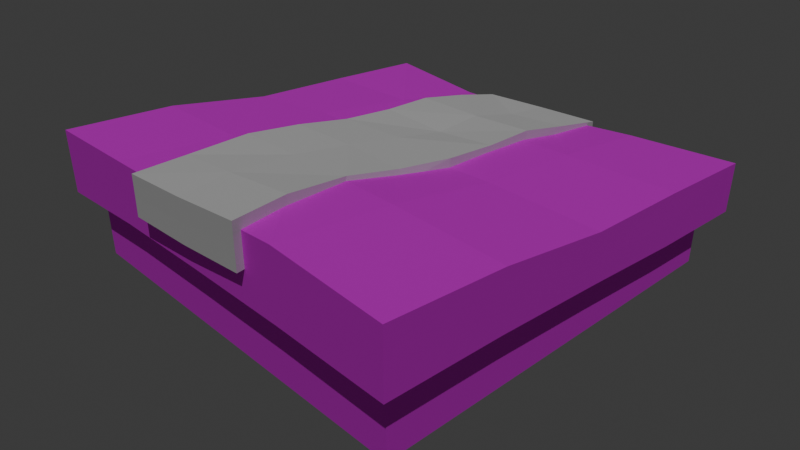 # Source: tree-000.blend  (saved by Blender 4.3.34; exported with 4.5.12 LTS)
import bpy
from mathutils import Matrix  # noqa: F401  (used for matrix-valued properties, if any)

bpy.ops.wm.read_factory_settings(use_empty=True)
scene = bpy.context.scene
scene.name = 'Scene'

# ---- collections
col_collection = bpy.data.collections.new('Collection'); scene.collection.children.link(col_collection)

# ---- images (referenced by path relative to the original .blend; pixels are not part of the script)
import os
ASSET_DIR = os.environ.get("B2B_ASSET_DIR", "")  # directory of the original .blend (textures are referenced by path, not embedded)
HERE = os.path.dirname(os.path.abspath(__file__))  # packed textures are extracted next to this script under _unpacked/

def load_image(name, relpath, width, height, colorspace="sRGB"):
    """Load a texture the original file referenced (path relative to the .blend, or extracted next to this script)."""
    p = next((c for c in (os.path.join(HERE, relpath), os.path.join(ASSET_DIR, relpath)) if relpath and os.path.exists(c)), "")
    if p:
        img = bpy.data.images.load(p, check_existing=True)
        img.name = name
    else:  # same state as the original file: an image datablock whose file is absent (Cycles renders it pink)
        img = bpy.data.images.new(name, width, height)
        img.source = "FILE"
        img.filepath = "//" + (relpath or name)
    img.colorspace_settings.name = colorspace
    return img
img_desert_jpg = load_image('desert.jpg', 'desert.jpg', 1024, 1024, 'sRGB')

# ---- materials (node trees are filled in below, after node groups)
mat_desert = bpy.data.materials.new('desert')

# ---- material node trees
mat_desert.use_nodes = True; mat_desert.node_tree.nodes.clear()
_N = mat_desert.node_tree.nodes; _L = mat_desert.node_tree.links
n0 = _N.new('ShaderNodeBsdfPrincipled'); n0.name = 'Principled BSDF'; n0.location = (10, 300)
n0.inputs[2].default_value = 1.0
n1 = _N.new('ShaderNodeOutputMaterial'); n1.name = 'Material Output'; n1.location = (300, 300)
n2 = _N.new('ShaderNodeTexImage'); n2.name = 'Image Texture'; n2.location = (-296, 269)
n2.image = img_desert_jpg
_L.new(n0.outputs[0], n1.inputs[0])
_L.new(n2.outputs[0], n0.inputs[0])
_L.new(n2.outputs[1], n0.inputs[4])
n1.is_active_output = True

# ---- world
world_world = bpy.data.worlds.new('World'); scene.world = world_world
world_world.use_nodes = True; world_world.node_tree.nodes.clear()
_N = world_world.node_tree.nodes; _L = world_world.node_tree.links
n0 = _N.new('ShaderNodeOutputWorld'); n0.name = 'World Output'; n0.location = (300, 300)
n1 = _N.new('ShaderNodeBackground'); n1.name = 'Background'; n1.location = (10, 300)
n1.inputs[0].default_value = (0.05088, 0.05088, 0.05088, 1.0)
_L.new(n1.outputs[0], n0.inputs[0])
n0.is_active_output = True
world_world.color = (0.05088, 0.05088, 0.05088)
world_world.sun_shadow_jitter_overblur = 0.0

# ---- cameras
cam_camera = bpy.data.cameras.new('Camera')
cam_camera.clip_end = 100.0
cam_camera.lens = 35.0
cam_camera.ortho_scale = 7.314

# ---- lights
light_sun = bpy.data.lights.new('Sun', 'SUN')
light_sun.energy = 1.0

# ---- meshes
me_cube_001 = bpy.data.meshes.new('Cube.001')
me_cube_001.from_pydata([(0.8532, 1.723, 0.748), (-1.188, 1.678, 0.7562), (-1.083, -0.05128, 0.9066), (0.9582, -0.01557, 0.8305), (-1.19, -1.814, 0.8199), (0.8524, -1.79, 0.8508), (0.8435, 2.615, 0.6509), (-1.038, -2.718, 0.8532), (0.9042, 0.8881, 0.8), (-1.198, 2.545, 0.6651), (-0.1622, 1.762, 0.7482), (-1.191, 1.678, 1.052), (0.8505, 1.711, 1.028), (-1.137, 0.8297, 0.8187), (0.9232, -0.933, 0.7621), (-1.09, -0.04188, 1.164), (-0.06234, -0.01345, 0.8714), (0.9582, -0.00926, 1.095), (-1.116, -0.9794, 0.8366), (1.004, -2.651, 0.942), (-1.189, -1.715, 1.121), (-0.1654, -1.925, 0.8349), (0.8461, -1.7, 1.19), (0.9996, -2.614, 1.252), (-1.192, 2.538, 0.9431), (-0.01465, -2.719, 0.9258), (-0.1776, 2.594, 0.6468), (-1.138, 0.8336, 1.088), (0.8482, 2.6, 0.906), (-1.123, -0.9117, 1.203), (-0.1123, 0.8744, 0.8098), (0.8991, 0.8732, 1.05), (-1.042, -2.673, 1.116), (-0.1004, -0.9687, 0.7865), (0.8973, -0.8826, 1.104), (-3.0, -3.0, -0.6), (-3.0, -3.0, 0.6), (-3.0, 3.0, -0.6), (-3.0, 3.0, 0.3859), (3.0, -3.0, -0.6), (3.0, -3.0, 0.6), (3.0, 3.0, -0.6), (3.0, 3.0, 0.3859), (-3.277, -3.277, 0.3936), (-3.277, -3.277, 1.335), (-3.277, 3.277, 0.264), (-3.277, 3.277, 1.092), (3.277, -3.277, 0.4502), (3.277, -3.277, 1.302), (3.277, 3.277, 0.211), (3.277, 3.277, 0.9456), (0.0, 3.277, 0.2147), (0.0, -3.277, 0.4901), (-3.277, 0.0, 0.2873), (-3.277, 0.0, 1.123), (3.277, 0.0, 0.3431), (3.277, 0.0, 1.028), (0.0, 0.0, 0.6458), (-3.277, -1.638, 0.291), (-3.277, -3.277, 0.8547), (-3.277, 1.638, 1.114), (-3.277, 3.277, 0.6583), (-1.638, 3.277, 0.268), (1.636, 3.28, 0.9195), (3.277, 3.277, 0.5617), (3.277, 1.638, 0.2504), (3.277, -1.638, 1.225), (3.277, -3.277, 0.8604), (1.638, -3.277, 0.4886), (-1.638, -3.277, 1.344), (1.638, 3.277, 0.1921), (-1.638, 3.277, 0.8763), (-1.638, -3.277, 0.4731), (1.638, -3.277, 1.43), (0.0, -1.638, 0.6166), (0.0, -3.277, 0.8954), (-3.277, 1.638, 0.2839), (-3.277, -1.638, 1.323), (3.277, -1.638, 0.416), (3.275, 1.641, 1.001), (0.0, 1.638, 0.7332), (-1.638, 0.0, 0.6556), (1.636, 0.002576, 1.111), (-1.638, 0.0, 1.231), (1.638, 0.0, 0.5966), (3.277, 0.0, 0.6695), (-3.277, 0.0, 0.6582), (-3.277, -1.638, 0.7729), (3.277, 1.639, 0.5639), (1.638, 1.638, 0.6738), (-1.638, 1.638, 1.082), (1.609, 1.676, 1.024), (-1.638, 1.638, 0.7175), (-1.638, 3.277, 0.5961), (1.638, -3.277, 0.9273), (-1.638, -1.638, 0.5781), (1.638, -1.638, 1.336), (-1.638, -1.638, 1.28), (1.638, -1.638, 0.6295), (-1.638, -3.277, 0.9007), (3.277, -1.638, 0.8102), (1.638, 3.277, 0.553), (-3.277, 1.638, 0.6461), (0.8519, 3.277, 0.7252), (0.852, 3.277, 0.6915), (0.8528, 3.277, 0.5208), (0.8529, 3.277, 0.4857), (0.02674, 3.277, 0.4811), (0.0, 3.277, 0.4809), (-0.003696, 3.277, 0.4809), (0.8491, 2.601, 0.9265), (0.8506, 2.904, 0.9066), (0.8528, 3.278, 0.7731), (0.8535, 3.278, 0.8822), (-1.088, 3.277, 0.4706), (-0.1771, 3.277, 0.4793), (-1.187, 3.277, 0.4711), (-1.099, 3.277, 0.4707), (-1.191, 2.539, 0.9658), (-1.191, 2.768, 0.937), (-1.189, 3.277, 0.7428), (-1.188, 3.277, 0.5658), (-1.187, 3.277, 0.4911), (-1.19, 2.829, 0.9294), (-1.188, 3.277, 0.8667), (-1.188, 3.277, 0.77), (-1.188, 3.277, 0.769), (0.8506, 1.712, 1.038), (0.8507, 1.781, 1.029), (0.849, 2.432, 0.9375), (-1.19, 1.815, 1.057), (-1.191, 1.681, 1.074), (0.8538, 1.66, 1.045), (0.8574, 1.599, 1.049), (0.9, 0.8745, 1.086), (-1.188, 1.639, 1.079), (-1.181, 1.533, 1.082), (-1.157, 1.157, 1.092), (-1.136, 0.8367, 1.12), (0.9102, 0.7289, 1.093), (0.9141, 0.6732, 1.095), (0.9583, 0.001509, 1.113), (0.9589, -0.007017, 1.114), (-1.124, 0.5934, 1.141), (-1.092, 0.0, 1.193), (-1.09, -0.03757, 1.199), (0.8891, -0.8518, 1.23), (0.9304, -0.4388, 1.174), (-1.102, -0.34, 1.252), (-1.121, -0.8893, 1.294), (-1.108, -0.5305, 1.285), (0.8868, -0.8868, 1.235), (0.8728, -1.092, 1.271), (0.837, -1.638, 1.366), (0.8365, -1.649, 1.366), (-1.141, -1.143, 1.3), (-1.184, -1.638, 1.312), (-1.187, -1.678, 1.311), (0.9333, -2.213, 1.395), (0.9984, -2.601, 1.415), (-1.101, -2.276, 1.308), (-1.118, -2.159, 1.304), (-1.043, -2.654, 1.324), (1.085, -3.027, 1.411), (1.008, -2.646, 1.417), (1.137, -3.277, 1.407), (1.137, -3.277, 1.248), (1.137, -3.277, 1.266), (1.136, -3.277, 1.202), (-0.9339, -3.2, 1.345), (1.136, -3.277, 0.947), (0.3056, -3.277, 0.9078), (0.1065, -3.277, 0.9052), (0.03018, -3.277, 0.9052), (0.0, -3.277, 0.9052), (-0.6654, -3.277, 0.9054), (-0.9204, -3.277, 0.8874), (-0.772, -3.277, 0.8979), (-0.9204, -3.277, 0.8984), (-0.9197, -3.277, 1.086), (-0.9181, -3.277, 1.349), (-0.9185, -3.277, 1.151), (-0.9194, -3.277, 1.1)], [], [(5, 19, 23), (1, 9, 24), (5, 21, 25), (0, 6, 26), (4, 18, 29), (0, 10, 30), (0, 8, 31), (5, 14, 33), (5, 23, 22), (1, 24, 11), (5, 25, 19), (0, 26, 10), (4, 29, 20), (0, 30, 8), (0, 31, 12), (5, 33, 21), (34, 5, 22), (34, 22, 152, 151, 146), (33, 2, 18), (33, 18, 21), (21, 18, 4), (32, 4, 20), (32, 20, 160, 162), (31, 140, 139, 134), (31, 134, 133, 12), (12, 133, 132, 127), (30, 2, 16), (30, 16, 8), (8, 16, 3), (29, 148, 150, 149), (29, 149, 155, 20), (20, 155, 156, 157), (28, 0, 12), (28, 12, 128, 129, 110), (27, 1, 11), (27, 11, 136, 137, 138), (26, 114, 117, 116, 9), (26, 9, 10), (10, 9, 1), (25, 175, 174, 173, 172), (25, 172, 171, 19), (19, 171, 170), (24, 119, 118), (24, 118, 130, 11), (11, 130, 131), (23, 163, 164, 159), (23, 159, 158, 22), (22, 158, 154), (17, 3, 14), (17, 14, 34), (34, 14, 5), (14, 3, 16), (14, 16, 33), (33, 16, 2), (32, 7, 4), (8, 3, 17), (8, 17, 31), (31, 17, 142, 141, 140), (10, 1, 13), (10, 13, 30), (30, 13, 2), (18, 2, 15), (18, 15, 29), (29, 15, 145, 148), (28, 6, 0), (15, 2, 13), (15, 13, 27), (27, 13, 1), (6, 106, 107, 108, 109), (6, 109, 115, 26), (26, 115, 114), (21, 4, 7), (21, 7, 25), (25, 7, 176, 177, 175), (9, 116, 122, 121, 120), (9, 120, 126, 125, 24), (24, 125, 124, 123, 119), (19, 170, 168), (19, 168, 166, 23), (23, 166, 167, 165, 163), (35, 36, 38, 37), (37, 38, 42, 41), (41, 42, 40, 39), (39, 40, 36, 35), (37, 41, 39, 35), (42, 38, 36, 40), (60, 61, 102), (63, 64, 101), (66, 67, 100), (69, 59, 99), (78, 68, 98), (77, 69, 97), (74, 72, 95), (73, 167, 166, 168, 170, 171, 172, 173, 75, 94), (71, 126, 120, 121, 93), (80, 81, 92), (60, 83, 90), (65, 84, 89), (79, 85, 88), (77, 86, 87), (87, 53, 58), (59, 58, 43), (44, 87, 59), (88, 55, 65), (64, 65, 49), (50, 88, 64), (89, 57, 80), (70, 80, 51), (49, 89, 70), (90, 137, 136, 135), (71, 123, 124), (46, 90, 71), (91, 56, 79), (63, 79, 50), (92, 53, 76), (62, 76, 45), (51, 92, 62), (93, 122, 116, 117, 51, 62), (61, 62, 45), (46, 93, 61), (94, 52, 68), (67, 68, 47), (48, 94, 67), (95, 43, 58), (81, 58, 53), (57, 95, 81), (96, 48, 66), (82, 66, 56), (97, 161, 157, 156), (83, 150, 148, 145, 144), (54, 97, 83), (98, 52, 74), (84, 74, 57), (55, 98, 84), (99, 43, 72), (75, 72, 52), (100, 47, 78), (85, 78, 55), (56, 100, 85), (101, 49, 70), (102, 45, 76), (86, 76, 53), (54, 102, 86), (60, 46, 61), (63, 50, 64), (66, 48, 67), (69, 44, 59), (78, 47, 68), (77, 44, 69), (74, 52, 72), (73, 165, 167), (71, 124, 125, 126), (80, 57, 81), (60, 54, 83), (65, 55, 84), (79, 56, 85), (77, 54, 86), (87, 86, 53), (59, 87, 58), (44, 77, 87), (88, 85, 55), (64, 88, 65), (50, 79, 88), (89, 84, 57), (70, 89, 80), (49, 65, 89), (90, 83, 144, 143, 138, 137), (71, 90, 135, 131, 130, 118, 119, 123), (46, 60, 90), (91, 82, 56), (63, 91, 79), (92, 81, 53), (62, 92, 76), (51, 80, 92), (93, 121, 122), (61, 93, 62), (46, 71, 93), (94, 75, 52), (67, 94, 68), (48, 73, 94), (95, 72, 43), (81, 95, 58), (57, 74, 95), (96, 73, 48), (82, 96, 66), (97, 69, 180, 169, 162, 160, 161), (83, 97, 156, 155, 149, 150), (54, 77, 97), (98, 68, 52), (84, 98, 74), (55, 78, 98), (99, 59, 43), (75, 177, 176, 178, 99, 72), (100, 67, 47), (85, 100, 78), (56, 66, 100), (101, 64, 49), (102, 61, 45), (86, 102, 76), (54, 60, 102), (107, 106, 105, 101, 70), (153, 154, 158, 159, 164, 73, 96), (111, 28, 110), (108, 107, 70, 51), (106, 6, 103, 104, 105), (173, 174, 75), (132, 133, 134, 139, 82, 91), (112, 28, 111, 113), (142, 17, 34, 147), (181, 32, 169, 180), (176, 7, 179, 178), (103, 6, 28, 112), (117, 114, 115, 109, 108, 51), (139, 140, 141, 82), (136, 11, 131, 135), (164, 163, 165, 73), (160, 20, 157, 161), (179, 7, 32, 181, 182), (182, 181, 180, 69, 99), (147, 34, 146), (174, 175, 177, 75), (178, 179, 182, 99), (113, 111, 110, 129, 91, 63), (145, 15, 27, 143, 144), (143, 27, 138), (141, 142, 147, 146, 151, 96, 82), (151, 152, 153, 96), (104, 103, 112, 113, 63, 101), (169, 32, 162), (152, 22, 154, 153), (128, 12, 127), (105, 104, 101), (129, 128, 127, 132, 91)])
_uv = me_cube_001.uv_layers.new(name='UVMap')
_uv.uv.foreach_set('vector', [0.5512, 0.3854, 0.5714, 0.3912, 0.5955, 0.3425, 0.8831, 0.4816, 0.9031, 0.4874, 0.9271, 0.4387, 0.5799, 0.4208, 0.6628, 0.4449, 0.6686, 0.433, 0.5551, 0.471, 0.5493, 0.4828, 0.6322, 0.5068, 0.7977, 0.4569, 0.8198, 0.4633, 0.8439, 0.4145, 0.5551, 0.471, 0.638, 0.4951, 0.644, 0.483, 0.4659, 0.3606, 0.4864, 0.3666, 0.5105, 0.3178, 0.5799, 0.4208, 0.5735, 0.4338, 0.6563, 0.4579, 0.5512, 0.3854, 0.5955, 0.3425, 0.5753, 0.3366, 0.8831, 0.4816, 0.9271, 0.4387, 0.9071, 0.4329, 0.5799, 0.4208, 0.6686, 0.433, 0.5858, 0.4089, 0.5551, 0.471, 0.6322, 0.5068, 0.638, 0.4951, 0.7977, 0.4569, 0.8439, 0.4145, 0.8218, 0.4081, 0.5551, 0.471, 0.644, 0.483, 0.5611, 0.4589, 0.4659, 0.3606, 0.5105, 0.3178, 0.4899, 0.3118, 0.5799, 0.4208, 0.6563, 0.4579, 0.6628, 0.4449, 0.5532, 0.3302, 0.5512, 0.3854, 0.5753, 0.3366, 0.5532, 0.3302, 0.5753, 0.3366, 0.5766, 0.2979, 0.5694, 0.2996, 0.5683, 0.2996, 0.6563, 0.4579, 0.7328, 0.4949, 0.7392, 0.4819, 0.6563, 0.4579, 0.7392, 0.4819, 0.6628, 0.4449, 0.6628, 0.4449, 0.7392, 0.4819, 0.7456, 0.4689, 0.8016, 0.4023, 0.7977, 0.4569, 0.8218, 0.4081, 0.8016, 0.4023, 0.8218, 0.4081, 0.8241, 0.3751, 0.8174, 0.3702, 0.5105, 0.3178, 0.5208, 0.3079, 0.52, 0.3066, 0.5172, 0.3042, 0.5105, 0.3178, 0.5172, 0.3042, 0.4959, 0.3061, 0.4899, 0.3118, 0.4899, 0.3118, 0.4959, 0.3061, 0.494, 0.3065, 0.4916, 0.3085, 0.644, 0.483, 0.7328, 0.4949, 0.6499, 0.4709, 0.644, 0.483, 0.6499, 0.4709, 0.5611, 0.4589, 0.5611, 0.4589, 0.6499, 0.4709, 0.5671, 0.4468, 0.8439, 0.4145, 0.8737, 0.3872, 0.8697, 0.3836, 0.8558, 0.3903, 0.8439, 0.4145, 0.8558, 0.3903, 0.8529, 0.3796, 0.8218, 0.4081, 0.8218, 0.4081, 0.8529, 0.3796, 0.8379, 0.3779, 0.8366, 0.3781, 0.4699, 0.306, 0.4659, 0.3606, 0.4899, 0.3118, 0.4699, 0.306, 0.4899, 0.3118, 0.4902, 0.3076, 0.4753, 0.3039, 0.4738, 0.2981, 0.8866, 0.4269, 0.8831, 0.4816, 0.9071, 0.4329, 0.8866, 0.4269, 0.9071, 0.4329, 0.9077, 0.4234, 0.8976, 0.4228, 0.8923, 0.4153, 0.6322, 0.5068, 0.7018, 0.5392, 0.7027, 0.5394, 0.7098, 0.5416, 0.7151, 0.5309, 0.6322, 0.5068, 0.7151, 0.5309, 0.638, 0.4951, 0.638, 0.4951, 0.7151, 0.5309, 0.7209, 0.5191, 0.6686, 0.433, 0.7352, 0.4421, 0.6818, 0.4262, 0.6794, 0.4254, 0.6732, 0.4236, 0.6686, 0.433, 0.6732, 0.4236, 0.6574, 0.4188, 0.5858, 0.4089, 0.5858, 0.4089, 0.6574, 0.4188, 0.5907, 0.3989, 0.9271, 0.4387, 0.9394, 0.4267, 0.9311, 0.4306, 0.9271, 0.4387, 0.9311, 0.4306, 0.9141, 0.4261, 0.9071, 0.4329, 0.9071, 0.4329, 0.9141, 0.4261, 0.9104, 0.4262, 0.5955, 0.3425, 0.6192, 0.3195, 0.6101, 0.3154, 0.6088, 0.3154, 0.5955, 0.3425, 0.6088, 0.3154, 0.6008, 0.3119, 0.5753, 0.3366, 0.5753, 0.3366, 0.6008, 0.3119, 0.5932, 0.3004, 0.5311, 0.3238, 0.507, 0.3725, 0.5291, 0.3789, 0.5311, 0.3238, 0.5291, 0.3789, 0.5532, 0.3302, 0.5532, 0.3302, 0.5291, 0.3789, 0.5512, 0.3854, 0.5735, 0.4338, 0.5671, 0.4468, 0.6499, 0.4709, 0.5735, 0.4338, 0.6499, 0.4709, 0.6563, 0.4579, 0.6563, 0.4579, 0.6499, 0.4709, 0.7328, 0.4949, 0.8016, 0.4023, 0.7775, 0.451, 0.7977, 0.4569, 0.4864, 0.3666, 0.507, 0.3725, 0.5311, 0.3238, 0.4864, 0.3666, 0.5311, 0.3238, 0.5105, 0.3178, 0.5105, 0.3178, 0.5311, 0.3238, 0.5342, 0.3173, 0.5339, 0.3175, 0.5208, 0.3079, 0.638, 0.4951, 0.7209, 0.5191, 0.7268, 0.507, 0.638, 0.4951, 0.7268, 0.507, 0.644, 0.483, 0.644, 0.483, 0.7268, 0.507, 0.7328, 0.4949, 0.8198, 0.4633, 0.8419, 0.4697, 0.866, 0.421, 0.8198, 0.4633, 0.866, 0.421, 0.8439, 0.4145, 0.8439, 0.4145, 0.866, 0.421, 0.8734, 0.4059, 0.8737, 0.3872, 0.4699, 0.306, 0.4459, 0.3548, 0.4659, 0.3606, 0.866, 0.421, 0.8419, 0.4697, 0.8625, 0.4757, 0.866, 0.421, 0.8625, 0.4757, 0.8866, 0.4269, 0.8866, 0.4269, 0.8625, 0.4757, 0.8831, 0.4816, 0.5493, 0.4828, 0.5446, 0.4924, 0.6109, 0.5118, 0.613, 0.5124, 0.6133, 0.5125, 0.5493, 0.4828, 0.6133, 0.5125, 0.6273, 0.5166, 0.6322, 0.5068, 0.6322, 0.5068, 0.6273, 0.5166, 0.7018, 0.5392, 0.6628, 0.4449, 0.7456, 0.4689, 0.7515, 0.457, 0.6628, 0.4449, 0.7515, 0.457, 0.6686, 0.433, 0.6686, 0.433, 0.7515, 0.457, 0.7559, 0.4481, 0.7439, 0.4446, 0.7352, 0.4421, 0.9031, 0.4874, 0.9213, 0.4927, 0.9228, 0.4895, 0.9288, 0.4774, 0.9428, 0.4487, 0.9031, 0.4874, 0.9428, 0.4487, 0.9451, 0.4441, 0.9452, 0.4439, 0.9271, 0.4387, 0.9271, 0.4387, 0.9452, 0.4439, 0.9587, 0.4164, 0.9418, 0.4253, 0.9394, 0.4267, 0.5714, 0.3912, 0.5885, 0.3962, 0.6091, 0.3547, 0.5714, 0.3912, 0.6091, 0.3547, 0.6128, 0.3475, 0.5955, 0.3425, 0.5955, 0.3425, 0.6128, 0.3475, 0.6143, 0.3445, 0.6255, 0.3218, 0.6192, 0.3195, 0.3042, 0.8018, 0.3042, 0.8018, 0.3042, 0.8018, 0.3042, 0.8018, 0.3042, 0.8018, 0.3042, 0.8018, 0.3042, 0.8018, 0.3042, 0.8018, 0.3042, 0.8018, 0.3042, 0.8018, 0.3042, 0.8018, 0.3042, 0.8018, 0.3042, 0.8018, 0.3042, 0.8018, 0.3042, 0.8018, 0.3042, 0.8018, 0.3042, 0.8018, 0.3042, 0.8018, 0.3042, 0.8018, 0.3042, 0.8018, 0.3042, 0.8018, 0.3042, 0.8018, 0.3042, 0.8018, 0.3042, 0.8018, 0.8057, 0.3575, 0.8057, 0.3575, 0.8057, 0.3575, 0.8057, 0.3575, 0.8057, 0.3575, 0.8057, 0.3575, 0.8057, 0.3575, 0.8057, 0.3575, 0.8057, 0.3575, 0.8057, 0.3575, 0.8057, 0.3575, 0.8057, 0.3575, 0.8057, 0.3575, 0.8057, 0.3575, 0.8057, 0.3575, 0.8057, 0.3575, 0.8057, 0.3575, 0.8057, 0.3575, 0.8057, 0.3575, 0.8057, 0.3575, 0.8057, 0.3575, 0.8057, 0.3575, 0.8057, 0.3575, 0.8057, 0.3575, 0.8057, 0.3575, 0.8057, 0.3575, 0.8057, 0.3575, 0.8057, 0.3575, 0.8057, 0.3575, 0.8057, 0.3575, 0.8057, 0.3575, 0.8057, 0.3575, 0.8057, 0.3575, 0.8057, 0.3575, 0.8057, 0.3575, 0.8057, 0.3575, 0.8057, 0.3575, 0.8057, 0.3575, 0.8057, 0.3575, 0.8057, 0.3575, 0.8057, 0.3575, 0.8057, 0.3575, 0.8057, 0.3575, 0.8057, 0.3575, 0.8057, 0.3575, 0.8057, 0.3575, 0.8057, 0.3575, 0.8057, 0.3575, 0.8057, 0.3575, 0.8057, 0.3575, 0.8057, 0.3575, 0.8057, 0.3575, 0.8057, 0.3575, 0.8057, 0.3575, 0.8057, 0.3575, 0.8057, 0.3575, 0.8057, 0.3575, 0.8057, 0.3575, 0.8057, 0.3575, 0.8057, 0.3575, 0.8057, 0.3575, 0.8057, 0.3575, 0.8057, 0.3575, 0.8057, 0.3575, 0.8057, 0.3575, 0.8057, 0.3575, 0.8057, 0.3575, 0.8057, 0.3575, 0.8057, 0.3575, 0.8057, 0.3575, 0.8057, 0.3575, 0.8057, 0.3575, 0.8057, 0.3575, 0.8057, 0.3575, 0.8057, 0.3575, 0.8057, 0.3575, 0.8057, 0.3575, 0.8057, 0.3575, 0.8057, 0.3575, 0.8057, 0.3575, 0.8057, 0.3575, 0.8057, 0.3575, 0.8057, 0.3575, 0.8057, 0.3575, 0.8057, 0.3575, 0.8057, 0.3575, 0.8057, 0.3575, 0.8057, 0.3575, 0.8057, 0.3575, 0.8057, 0.3575, 0.8057, 0.3575, 0.8057, 0.3575, 0.8057, 0.3575, 0.8057, 0.3575, 0.8057, 0.3575, 0.8057, 0.3575, 0.8057, 0.3575, 0.8057, 0.3575, 0.8057, 0.3575, 0.8057, 0.3575, 0.8057, 0.3575, 0.8057, 0.3575, 0.8057, 0.3575, 0.8057, 0.3575, 0.8057, 0.3575, 0.8057, 0.3575, 0.8057, 0.3575, 0.8057, 0.3575, 0.8057, 0.3575, 0.8057, 0.3575, 0.8057, 0.3575, 0.8057, 0.3575, 0.8057, 0.3575, 0.8057, 0.3575, 0.8057, 0.3575, 0.8057, 0.3575, 0.8057, 0.3575, 0.8057, 0.3575, 0.8057, 0.3575, 0.8057, 0.3575, 0.8057, 0.3575, 0.8057, 0.3575, 0.8057, 0.3575, 0.8057, 0.3575, 0.8057, 0.3575, 0.8057, 0.3575, 0.8057, 0.3575, 0.8057, 0.3575, 0.8057, 0.3575, 0.8057, 0.3575, 0.8057, 0.3575, 0.8057, 0.3575, 0.8057, 0.3575, 0.8057, 0.3575, 0.8057, 0.3575, 0.8057, 0.3575, 0.8057, 0.3575, 0.8057, 0.3575, 0.8057, 0.3575, 0.8057, 0.3575, 0.8057, 0.3575, 0.8057, 0.3575, 0.8057, 0.3575, 0.8057, 0.3575, 0.8057, 0.3575, 0.8057, 0.3575, 0.8057, 0.3575, 0.8057, 0.3575, 0.8057, 0.3575, 0.8057, 0.3575, 0.8057, 0.3575, 0.8057, 0.3575, 0.8057, 0.3575, 0.8057, 0.3575, 0.8057, 0.3575, 0.8057, 0.3575, 0.8057, 0.3575, 0.8057, 0.3575, 0.8057, 0.3575, 0.8057, 0.3575, 0.8057, 0.3575, 0.8057, 0.3575, 0.8057, 0.3575, 0.8057, 0.3575, 0.8057, 0.3575, 0.8057, 0.3575, 0.8057, 0.3575, 0.8057, 0.3575, 0.8057, 0.3575, 0.8057, 0.3575, 0.8057, 0.3575, 0.8057, 0.3575, 0.8057, 0.3575, 0.8057, 0.3575, 0.8057, 0.3575, 0.8057, 0.3575, 0.8057, 0.3575, 0.8057, 0.3575, 0.8057, 0.3575, 0.8057, 0.3575, 0.8057, 0.3575, 0.8057, 0.3575, 0.8057, 0.3575, 0.8057, 0.3575, 0.8057, 0.3575, 0.8057, 0.3575, 0.8057, 0.3575, 0.8057, 0.3575, 0.8057, 0.3575, 0.8057, 0.3575, 0.8057, 0.3575, 0.8057, 0.3575, 0.8057, 0.3575, 0.8057, 0.3575, 0.8057, 0.3575, 0.8057, 0.3575, 0.8057, 0.3575, 0.8057, 0.3575, 0.8057, 0.3575, 0.8057, 0.3575, 0.8057, 0.3575, 0.8057, 0.3575, 0.8057, 0.3575, 0.8057, 0.3575, 0.8057, 0.3575, 0.8057, 0.3575, 0.8057, 0.3575, 0.8057, 0.3575, 0.8057, 0.3575, 0.8057, 0.3575, 0.8057, 0.3575, 0.8057, 0.3575, 0.8057, 0.3575, 0.8057, 0.3575, 0.8057, 0.3575, 0.8057, 0.3575, 0.8057, 0.3575, 0.8057, 0.3575, 0.8057, 0.3575, 0.8057, 0.3575, 0.8057, 0.3575, 0.8057, 0.3575, 0.8057, 0.3575, 0.8057, 0.3575, 0.8057, 0.3575, 0.8057, 0.3575, 0.8057, 0.3575, 0.8057, 0.3575, 0.8057, 0.3575, 0.8057, 0.3575, 0.8057, 0.3575, 0.8057, 0.3575, 0.8057, 0.3575, 0.8057, 0.3575, 0.8057, 0.3575, 0.8057, 0.3575, 0.8057, 0.3575, 0.8057, 0.3575, 0.8057, 0.3575, 0.8057, 0.3575, 0.8057, 0.3575, 0.8057, 0.3575, 0.8057, 0.3575, 0.8057, 0.3575, 0.8057, 0.3575, 0.8057, 0.3575, 0.8057, 0.3575, 0.8057, 0.3575, 0.8057, 0.3575, 0.8057, 0.3575, 0.8057, 0.3575, 0.8057, 0.3575, 0.8057, 0.3575, 0.8057, 0.3575, 0.8057, 0.3575, 0.8057, 0.3575, 0.8057, 0.3575, 0.8057, 0.3575, 0.8057, 0.3575, 0.8057, 0.3575, 0.8057, 0.3575, 0.8057, 0.3575, 0.8057, 0.3575, 0.8057, 0.3575, 0.8057, 0.3575, 0.8057, 0.3575, 0.8057, 0.3575, 0.8057, 0.3575, 0.8057, 0.3575, 0.8057, 0.3575, 0.8057, 0.3575, 0.8057, 0.3575, 0.8057, 0.3575, 0.8057, 0.3575, 0.8057, 0.3575, 0.8057, 0.3575, 0.8057, 0.3575, 0.8057, 0.3575, 0.8057, 0.3575, 0.8057, 0.3575, 0.8057, 0.3575, 0.8057, 0.3575, 0.8057, 0.3575, 0.8057, 0.3575, 0.8057, 0.3575, 0.8057, 0.3575, 0.8057, 0.3575, 0.8057, 0.3575, 0.8057, 0.3575, 0.8057, 0.3575, 0.8057, 0.3575, 0.8057, 0.3575, 0.8057, 0.3575, 0.8057, 0.3575, 0.8057, 0.3575, 0.8057, 0.3575, 0.8057, 0.3575, 0.8057, 0.3575, 0.8057, 0.3575, 0.8057, 0.3575, 0.8057, 0.3575, 0.8057, 0.3575, 0.8057, 0.3575, 0.8057, 0.3575, 0.8057, 0.3575, 0.8057, 0.3575, 0.8057, 0.3575, 0.8057, 0.3575, 0.8057, 0.3575, 0.8057, 0.3575, 0.8057, 0.3575, 0.8057, 0.3575, 0.8057, 0.3575, 0.8057, 0.3575, 0.8057, 0.3575, 0.8057, 0.3575, 0.8057, 0.3575, 0.8057, 0.3575, 0.8057, 0.3575, 0.8057, 0.3575, 0.8057, 0.3575, 0.8057, 0.3575, 0.8057, 0.3575, 0.8057, 0.3575, 0.8057, 0.3575, 0.8057, 0.3575, 0.8057, 0.3575, 0.8057, 0.3575, 0.8057, 0.3575, 0.8057, 0.3575, 0.8057, 0.3575, 0.8057, 0.3575, 0.8057, 0.3575, 0.8057, 0.3575, 0.8057, 0.3575, 0.8057, 0.3575, 0.8057, 0.3575, 0.8057, 0.3575, 0.8057, 0.3575, 0.8057, 0.3575, 0.8057, 0.3575, 0.8057, 0.3575, 0.8057, 0.3575, 0.8057, 0.3575, 0.8057, 0.3575, 0.8057, 0.3575, 0.8057, 0.3575, 0.8057, 0.3575, 0.8057, 0.3575, 0.8057, 0.3575, 0.8057, 0.3575, 0.8057, 0.3575, 0.8057, 0.3575, 0.8057, 0.3575, 0.8057, 0.3575, 0.8057, 0.3575, 0.8057, 0.3575, 0.8057, 0.3575, 0.8057, 0.3575, 0.8057, 0.3575, 0.8057, 0.3575, 0.8057, 0.3575, 0.8057, 0.3575, 0.8057, 0.3575, 0.8057, 0.3575, 0.8057, 0.3575, 0.8057, 0.3575, 0.8057, 0.3575, 0.8057, 0.3575, 0.8057, 0.3575, 0.8057, 0.3575, 0.8057, 0.3575, 0.8057, 0.3575, 0.8057, 0.3575, 0.8057, 0.3575, 0.8057, 0.3575, 0.8057, 0.3575, 0.8057, 0.3575, 0.8057, 0.3575, 0.8057, 0.3575, 0.8057, 0.3575, 0.8057, 0.3575, 0.8057, 0.3575, 0.8057, 0.3575, 0.8057, 0.3575, 0.8057, 0.3575, 0.8057, 0.3575, 0.8057, 0.3575, 0.8057, 0.3575, 0.4714, 0.2862, 0.4699, 0.306, 0.4738, 0.2981, 0.8057, 0.3575, 0.8057, 0.3575, 0.8057, 0.3575, 0.8057, 0.3575, 0.4296, 0.35, 0.4459, 0.3548, 0.4492, 0.3106, 0.4464, 0.3162, 0.4324, 0.3443, 0.8057, 0.3575, 0.8057, 0.3575, 0.8057, 0.3575, 0.8057, 0.3575, 0.8057, 0.3575, 0.8057, 0.3575, 0.8057, 0.3575, 0.8057, 0.3575, 0.8057, 0.3575, 0.4537, 0.3013, 0.4699, 0.306, 0.4714, 0.2862, 0.4695, 0.2693, 0.5342, 0.3173, 0.5311, 0.3238, 0.5532, 0.3302, 0.5541, 0.3027, 0.786, 0.3978, 0.8016, 0.4023, 0.8042, 0.3655, 0.8021, 0.3651, 0.7624, 0.4466, 0.7775, 0.451, 0.7804, 0.4098, 0.7634, 0.4446, 0.4492, 0.3106, 0.4459, 0.3548, 0.4699, 0.306, 0.4537, 0.3013, 0.8057, 0.3575, 0.8057, 0.3575, 0.8057, 0.3575, 0.8057, 0.3575, 0.8057, 0.3575, 0.8057, 0.3575, 0.8057, 0.3575, 0.8057, 0.3575, 0.8057, 0.3575, 0.8057, 0.3575, 0.9077, 0.4234, 0.9071, 0.4329, 0.9104, 0.4262, 0.9101, 0.4245, 0.8057, 0.3575, 0.8057, 0.3575, 0.8057, 0.3575, 0.8057, 0.3575, 0.8241, 0.3751, 0.8218, 0.4081, 0.8366, 0.3781, 0.8262, 0.3766, 0.7804, 0.4098, 0.7775, 0.451, 0.8016, 0.4023, 0.786, 0.3978, 0.7816, 0.4072, 0.8057, 0.3575, 0.8057, 0.3575, 0.8057, 0.3575, 0.8057, 0.3575, 0.8057, 0.3575, 0.5541, 0.3027, 0.5532, 0.3302, 0.5683, 0.2996, 0.8057, 0.3575, 0.8057, 0.3575, 0.8057, 0.3575, 0.8057, 0.3575, 0.8057, 0.3575, 0.8057, 0.3575, 0.8057, 0.3575, 0.8057, 0.3575, 0.8057, 0.3575, 0.8057, 0.3575, 0.8057, 0.3575, 0.8057, 0.3575, 0.8057, 0.3575, 0.8057, 0.3575, 0.8734, 0.4059, 0.866, 0.421, 0.8866, 0.4269, 0.8875, 0.4117, 0.8737, 0.4075, 0.8875, 0.4117, 0.8866, 0.4269, 0.8923, 0.4153, 0.8057, 0.3575, 0.8057, 0.3575, 0.8057, 0.3575, 0.8057, 0.3575, 0.8057, 0.3575, 0.8057, 0.3575, 0.8057, 0.3575, 0.8057, 0.3575, 0.8057, 0.3575, 0.8057, 0.3575, 0.8057, 0.3575, 0.8057, 0.3575, 0.8057, 0.3575, 0.8057, 0.3575, 0.8057, 0.3575, 0.8057, 0.3575, 0.8057, 0.3575, 0.8042, 0.3655, 0.8016, 0.4023, 0.8174, 0.3702, 0.5766, 0.2979, 0.5753, 0.3366, 0.5932, 0.3004, 0.593, 0.3001, 0.4902, 0.3076, 0.4899, 0.3118, 0.4916, 0.3085, 0.8057, 0.3575, 0.8057, 0.3575, 0.8057, 0.3575, 0.8057, 0.3575, 0.8057, 0.3575, 0.8057, 0.3575, 0.8057, 0.3575, 0.8057, 0.3575])
me_cube_001.materials.append(mat_desert)
me_cube_001.update()
me_cube = bpy.data.meshes.new('Cube')
me_cube.from_pydata([(-0.3305, 3.281, -1.302), (-0.3306, 3.292, -0.8425), (0.2382, 3.355, -1.306), (0.2382, 3.367, -0.856), (-0.2456, -3.39, -0.8648), (-0.2456, -3.383, -0.3184), (0.323, -3.319, -0.8167), (0.323, -3.314, -0.2278), (0.2377, 1.687, -1.012), (0.2373, 1.689, -0.5979), (-0.3311, 1.643, -1.004), (-0.3314, 1.663, -0.5621), (0.2685, 0.007538, -0.5273), (-0.3017, -0.05022, -0.857), (0.2669, -0.01525, -0.9315), (-0.3037, -0.02734, -0.493), (0.2321, -1.597, -0.3477), (-0.3315, -1.776, -0.9419), (0.2375, -1.753, -0.9117), (-0.3306, -1.622, -0.3454), (-0.0493, 3.341, -1.308), (-0.3308, 3.287, -1.009), (-0.05202, 3.392, -0.8676), (0.2379, 3.362, -1.018), (0.235, 2.561, -1.107), (0.2779, -2.536, -0.2313), (0.323, -3.316, -0.5235), (0.03872, -3.355, -0.8638), (0.03872, -3.35, -0.289), (-0.2456, -3.386, -0.6075), (-0.2891, -2.661, -0.9094), (-0.3302, 2.494, -0.687), (0.2519, 0.8697, -0.9614), (0.2378, 2.55, -0.7345), (-0.3337, 2.492, -1.093), (-0.3152, 0.8287, -0.5494), (-0.048, 1.738, -0.6326), (-0.04519, 1.726, -1.012), (-0.3319, 1.643, -0.7145), (0.2369, 1.676, -0.7378), (0.2513, 0.8596, -0.5909), (-0.3167, 0.8124, -0.9431), (0.2572, -0.9136, -0.9985), (-0.3116, -0.8486, -0.3865), (-0.3038, -0.04101, -0.6053), (-0.01451, 0.04656, -0.5236), (-0.01737, -0.01317, -0.8915), (0.2669, -0.009067, -0.673), (0.2463, -0.8162, -0.4669), (-0.3109, -0.959, -0.9256), (0.2797, -2.596, -0.8224), (-0.2909, -2.589, -0.3433), (-0.05222, -1.609, -0.3664), (-0.3311, -1.679, -0.6471), (-0.04608, -1.885, -0.9273), (0.2357, -1.665, -0.5795), (-0.05065, 3.373, -1.041), (0.2785, -2.559, -0.5193), (0.03872, -3.352, -0.5852), (-0.3321, 2.485, -0.8213), (-0.004081, -2.662, -0.8382), (-0.04847, 2.605, -0.8039), (-0.02547, 0.8917, -0.6607), (-0.04947, 2.54, -1.111), (-0.317, 0.8163, -0.6796), (0.2363, 2.546, -0.8576), (-0.3128, -0.8927, -0.5672), (-0.02692, -0.8, -0.4229), (-0.03128, 0.8563, -0.9518), (0.2505, 0.8551, -0.7168), (-0.02524, -2.573, -0.2961), (-0.2903, -2.617, -0.652), (-0.02798, -0.9485, -0.9747), (0.25, -0.8643, -0.6636)], [], [(1, 56, 21), (18, 57, 50), (7, 58, 26), (10, 59, 34), (18, 60, 54), (9, 61, 36), (9, 62, 40), (8, 63, 24), (15, 64, 44), (3, 65, 23), (17, 66, 49), (16, 67, 52), (8, 68, 37), (8, 69, 32), (16, 70, 25), (5, 71, 29), (18, 72, 42), (12, 73, 47), (1, 22, 56), (18, 55, 57), (7, 28, 58), (10, 38, 59), (18, 50, 60), (9, 33, 61), (9, 36, 62), (8, 37, 63), (15, 35, 64), (3, 33, 65), (17, 53, 66), (16, 48, 67), (8, 32, 68), (8, 39, 69), (16, 52, 70), (5, 51, 71), (18, 54, 72), (12, 48, 73), (73, 55, 18), (73, 48, 55), (48, 16, 55), (72, 49, 13), (72, 54, 49), (54, 17, 49), (71, 53, 17), (71, 51, 53), (51, 19, 53), (70, 51, 5), (70, 52, 51), (52, 19, 51), (69, 40, 12), (69, 39, 40), (39, 9, 40), (68, 46, 13), (68, 32, 46), (32, 14, 46), (67, 45, 15), (67, 48, 45), (48, 12, 45), (66, 43, 15), (66, 53, 43), (53, 19, 43), (65, 39, 8), (65, 33, 39), (33, 9, 39), (64, 38, 10), (64, 35, 38), (35, 11, 38), (63, 34, 0), (63, 37, 34), (37, 10, 34), (62, 35, 15), (62, 36, 35), (36, 11, 35), (61, 22, 1), (61, 33, 22), (33, 3, 22), (60, 27, 4), (60, 50, 27), (50, 6, 27), (59, 31, 1), (59, 38, 31), (38, 11, 31), (58, 29, 4), (58, 28, 29), (28, 5, 29), (57, 25, 7), (57, 55, 25), (55, 16, 25), (56, 23, 2), (56, 22, 23), (22, 3, 23), (47, 42, 14), (47, 73, 42), (73, 18, 42), (42, 46, 14), (42, 72, 46), (72, 13, 46), (29, 30, 4), (29, 71, 30), (71, 17, 30), (25, 28, 7), (25, 70, 28), (70, 5, 28), (32, 47, 14), (32, 69, 47), (69, 12, 47), (37, 41, 10), (37, 68, 41), (68, 13, 41), (52, 43, 19), (52, 67, 43), (67, 15, 43), (49, 44, 13), (49, 66, 44), (66, 15, 44), (23, 24, 2), (23, 65, 24), (65, 8, 24), (44, 41, 13), (44, 64, 41), (64, 10, 41), (24, 20, 2), (24, 63, 20), (63, 0, 20), (40, 45, 12), (40, 62, 45), (62, 15, 45), (36, 31, 11), (36, 61, 31), (61, 1, 31), (54, 30, 17), (54, 60, 30), (60, 4, 30), (34, 21, 0), (34, 59, 21), (59, 1, 21), (26, 27, 6), (26, 58, 27), (58, 4, 27), (50, 26, 6), (50, 57, 26), (57, 7, 26), (21, 20, 0), (21, 56, 20), (56, 2, 20)])
_uv = me_cube.uv_layers.new(name='UVMap')
_uv.uv.foreach_set('vector', [0.625, 0.0, 0.5, 0.125, 0.5, 0.0, 0.375, 0.4391, 0.5, 0.4696, 0.375, 0.4696, 0.625, 0.5, 0.5, 0.625, 0.5, 0.5, 0.375, 0.9397, 0.5, 0.9698, 0.375, 0.9698, 0.3141, 0.5, 0.3446, 0.625, 0.3141, 0.625, 0.8147, 0.5, 0.8448, 0.625, 0.8147, 0.625, 0.8147, 0.5, 0.7836, 0.625, 0.7836, 0.5, 0.1853, 0.5, 0.1552, 0.625, 0.1552, 0.5, 0.625, 0.8776, 0.5, 0.9086, 0.5, 0.8776, 0.625, 0.25, 0.5, 0.2802, 0.5, 0.25, 0.375, 0.8109, 0.5, 0.8442, 0.375, 0.8442, 0.6859, 0.5, 0.7192, 0.625, 0.6859, 0.625, 0.1853, 0.5, 0.2164, 0.625, 0.1853, 0.625, 0.375, 0.3103, 0.5, 0.3414, 0.375, 0.3414, 0.6859, 0.5, 0.6554, 0.625, 0.6554, 0.5, 0.625, 0.75, 0.5, 0.7804, 0.5, 0.75, 0.3141, 0.5, 0.2808, 0.625, 0.2808, 0.5, 0.625, 0.3724, 0.5, 0.4058, 0.5, 0.3724, 0.625, 0.0, 0.625, 0.125, 0.5, 0.125, 0.375, 0.4391, 0.5, 0.4391, 0.5, 0.4696, 0.625, 0.5, 0.625, 0.625, 0.5, 0.625, 0.375, 0.9397, 0.5, 0.9397, 0.5, 0.9698, 0.3141, 0.5, 0.3446, 0.5, 0.3446, 0.625, 0.8147, 0.5, 0.8448, 0.5, 0.8448, 0.625, 0.8147, 0.5, 0.8147, 0.625, 0.7836, 0.625, 0.1853, 0.5, 0.1853, 0.625, 0.1552, 0.625, 0.625, 0.8776, 0.625, 0.9086, 0.5, 0.9086, 0.625, 0.25, 0.625, 0.2802, 0.5, 0.2802, 0.375, 0.8109, 0.5, 0.8109, 0.5, 0.8442, 0.6859, 0.5, 0.7192, 0.5, 0.7192, 0.625, 0.1853, 0.5, 0.2164, 0.5, 0.2164, 0.625, 0.375, 0.3103, 0.5, 0.3103, 0.5, 0.3414, 0.6859, 0.5, 0.6859, 0.625, 0.6554, 0.625, 0.625, 0.75, 0.625, 0.7804, 0.5, 0.7804, 0.3141, 0.5, 0.3141, 0.625, 0.2808, 0.625, 0.625, 0.3724, 0.625, 0.4058, 0.5, 0.4058, 0.5, 0.4058, 0.5, 0.4391, 0.375, 0.4391, 0.5, 0.4058, 0.625, 0.4058, 0.5, 0.4391, 0.625, 0.4058, 0.625, 0.4391, 0.5, 0.4391, 0.2808, 0.625, 0.2808, 0.75, 0.2474, 0.75, 0.2808, 0.625, 0.3141, 0.625, 0.2808, 0.75, 0.3141, 0.625, 0.3141, 0.75, 0.2808, 0.75, 0.5, 0.7804, 0.5, 0.8109, 0.375, 0.8109, 0.5, 0.7804, 0.625, 0.7804, 0.5, 0.8109, 0.625, 0.7804, 0.625, 0.8109, 0.5, 0.8109, 0.6554, 0.625, 0.6554, 0.75, 0.625, 0.75, 0.6554, 0.625, 0.6859, 0.625, 0.6554, 0.75, 0.6859, 0.625, 0.6859, 0.75, 0.6554, 0.75, 0.5, 0.3414, 0.625, 0.3414, 0.625, 0.3724, 0.5, 0.3414, 0.5, 0.3103, 0.625, 0.3414, 0.5, 0.3103, 0.625, 0.3103, 0.625, 0.3414, 0.2164, 0.625, 0.2474, 0.625, 0.2474, 0.75, 0.2164, 0.625, 0.2164, 0.5, 0.2474, 0.625, 0.2164, 0.5, 0.2474, 0.5, 0.2474, 0.625, 0.7192, 0.625, 0.7526, 0.625, 0.7526, 0.75, 0.7192, 0.625, 0.7192, 0.5, 0.7526, 0.625, 0.7192, 0.5, 0.7526, 0.5, 0.7526, 0.625, 0.5, 0.8442, 0.625, 0.8442, 0.625, 0.8776, 0.5, 0.8442, 0.5, 0.8109, 0.625, 0.8442, 0.5, 0.8109, 0.625, 0.8109, 0.625, 0.8442, 0.5, 0.2802, 0.5, 0.3103, 0.375, 0.3103, 0.5, 0.2802, 0.625, 0.2802, 0.5, 0.3103, 0.625, 0.2802, 0.625, 0.3103, 0.5, 0.3103, 0.5, 0.9086, 0.5, 0.9397, 0.375, 0.9397, 0.5, 0.9086, 0.625, 0.9086, 0.5, 0.9397, 0.625, 0.9086, 0.625, 0.9397, 0.5, 0.9397, 0.1552, 0.625, 0.1552, 0.75, 0.125, 0.75, 0.1552, 0.625, 0.1853, 0.625, 0.1552, 0.75, 0.1853, 0.625, 0.1853, 0.75, 0.1552, 0.75, 0.7836, 0.625, 0.7836, 0.75, 0.7526, 0.75, 0.7836, 0.625, 0.8147, 0.625, 0.7836, 0.75, 0.8147, 0.625, 0.8147, 0.75, 0.7836, 0.75, 0.8448, 0.625, 0.875, 0.625, 0.875, 0.75, 0.8448, 0.625, 0.8448, 0.5, 0.875, 0.625, 0.8448, 0.5, 0.875, 0.5, 0.875, 0.625, 0.3446, 0.625, 0.375, 0.625, 0.375, 0.75, 0.3446, 0.625, 0.3446, 0.5, 0.375, 0.625, 0.3446, 0.5, 0.375, 0.5, 0.375, 0.625, 0.5, 0.9698, 0.625, 0.9698, 0.625, 1.0, 0.5, 0.9698, 0.5, 0.9397, 0.625, 0.9698, 0.5, 0.9397, 0.625, 0.9397, 0.625, 0.9698, 0.5, 0.625, 0.5, 0.75, 0.375, 0.75, 0.5, 0.625, 0.625, 0.625, 0.5, 0.75, 0.625, 0.625, 0.625, 0.75, 0.5, 0.75, 0.5, 0.4696, 0.625, 0.4696, 0.625, 0.5, 0.5, 0.4696, 0.5, 0.4391, 0.625, 0.4696, 0.5, 0.4391, 0.625, 0.4391, 0.625, 0.4696, 0.5, 0.125, 0.5, 0.25, 0.375, 0.25, 0.5, 0.125, 0.625, 0.125, 0.5, 0.25, 0.625, 0.125, 0.625, 0.25, 0.5, 0.25, 0.5, 0.3724, 0.375, 0.4058, 0.375, 0.3724, 0.5, 0.3724, 0.5, 0.4058, 0.375, 0.4058, 0.5, 0.4058, 0.375, 0.4391, 0.375, 0.4058, 0.2808, 0.5, 0.2474, 0.625, 0.2474, 0.5, 0.2808, 0.5, 0.2808, 0.625, 0.2474, 0.625, 0.2808, 0.625, 0.2474, 0.75, 0.2474, 0.625, 0.5, 0.75, 0.375, 0.7804, 0.375, 0.75, 0.5, 0.75, 0.5, 0.7804, 0.375, 0.7804, 0.5, 0.7804, 0.375, 0.8109, 0.375, 0.7804, 0.6554, 0.5, 0.625, 0.625, 0.625, 0.5, 0.6554, 0.5, 0.6554, 0.625, 0.625, 0.625, 0.6554, 0.625, 0.625, 0.75, 0.625, 0.625, 0.375, 0.3414, 0.5, 0.3724, 0.375, 0.3724, 0.375, 0.3414, 0.5, 0.3414, 0.5, 0.3724, 0.5, 0.3414, 0.625, 0.3724, 0.5, 0.3724, 0.1853, 0.625, 0.2164, 0.75, 0.1853, 0.75, 0.1853, 0.625, 0.2164, 0.625, 0.2164, 0.75, 0.2164, 0.625, 0.2474, 0.75, 0.2164, 0.75, 0.6859, 0.625, 0.7192, 0.75, 0.6859, 0.75, 0.6859, 0.625, 0.7192, 0.625, 0.7192, 0.75, 0.7192, 0.625, 0.7526, 0.75, 0.7192, 0.75, 0.375, 0.8442, 0.5, 0.8776, 0.375, 0.8776, 0.375, 0.8442, 0.5, 0.8442, 0.5, 0.8776, 0.5, 0.8442, 0.625, 0.8776, 0.5, 0.8776, 0.5, 0.25, 0.375, 0.2802, 0.375, 0.25, 0.5, 0.25, 0.5, 0.2802, 0.375, 0.2802, 0.5, 0.2802, 0.375, 0.3103, 0.375, 0.2802, 0.5, 0.8776, 0.375, 0.9086, 0.375, 0.8776, 0.5, 0.8776, 0.5, 0.9086, 0.375, 0.9086, 0.5, 0.9086, 0.375, 0.9397, 0.375, 0.9086, 0.1552, 0.5, 0.125, 0.625, 0.125, 0.5, 0.1552, 0.5, 0.1552, 0.625, 0.125, 0.625, 0.1552, 0.625, 0.125, 0.75, 0.125, 0.625, 0.7836, 0.5, 0.7526, 0.625, 0.7526, 0.5, 0.7836, 0.5, 0.7836, 0.625, 0.7526, 0.625, 0.7836, 0.625, 0.7526, 0.75, 0.7526, 0.625, 0.8147, 0.625, 0.8448, 0.75, 0.8147, 0.75, 0.8147, 0.625, 0.8448, 0.625, 0.8448, 0.75, 0.8448, 0.625, 0.875, 0.75, 0.8448, 0.75, 0.3141, 0.625, 0.3446, 0.75, 0.3141, 0.75, 0.3141, 0.625, 0.3446, 0.625, 0.3446, 0.75, 0.3446, 0.625, 0.375, 0.75, 0.3446, 0.75, 0.375, 0.9698, 0.5, 1.0, 0.375, 1.0, 0.375, 0.9698, 0.5, 0.9698, 0.5, 1.0, 0.5, 0.9698, 0.625, 1.0, 0.5, 1.0, 0.5, 0.5, 0.375, 0.625, 0.375, 0.5, 0.5, 0.5, 0.5, 0.625, 0.375, 0.625, 0.5, 0.625, 0.375, 0.75, 0.375, 0.625, 0.375, 0.4696, 0.5, 0.5, 0.375, 0.5, 0.375, 0.4696, 0.5, 0.4696, 0.5, 0.5, 0.5, 0.4696, 0.625, 0.5, 0.5, 0.5, 0.5, 0.0, 0.375, 0.125, 0.375, 0.0, 0.5, 0.0, 0.5, 0.125, 0.375, 0.125, 0.5, 0.125, 0.375, 0.25, 0.375, 0.125])
me_cube.update()

# ---- objects
ob_sun = bpy.data.objects.new('Sun', light_sun)
ob_camera = bpy.data.objects.new('Camera', cam_camera)
ob_cube = bpy.data.objects.new('Cube', me_cube_001)
ob_cube_001 = bpy.data.objects.new('Cube.001', me_cube)

# ---- transforms, parenting, visibility, modifiers, constraints
ob_sun.location = (0.0, 0.0, 8.27)
ob_sun.rotation_euler = (0.4179, 0.3997, 0.08584)
ob_camera.location = (7.359, -6.926, 4.958)
ob_camera.rotation_euler = (1.109, 0.0, 0.8149)
ob_camera.lock_rotations_4d = False
ob_camera.empty_display_type = 'ARROWS'
ob_camera.color = (0.0, 0.0, 0.0, 0.0)
ob_camera.display_type = 'WIRE'
ob_camera.lineart.crease_threshold = 0.0
ob_cube.location = (0.0, 0.0, 0.0)
ob_cube_001.location = (0.0, 0.0, 1.782)
ob_cube_001.scale = (3.589, 1.021, 1.021)

# ---- collection membership
scene.collection.objects.link(ob_sun)
scene.collection.objects.link(ob_camera)
col_collection.objects.link(ob_cube)
col_collection.objects.link(ob_cube_001)

# ---- scene / render settings (as saved in the file)
scene.camera = ob_camera
scene.frame_start = 1; scene.frame_end = 250; scene.frame_set(1)
scene.render.engine = 'CYCLES'
bpy.context.view_layer.update()
